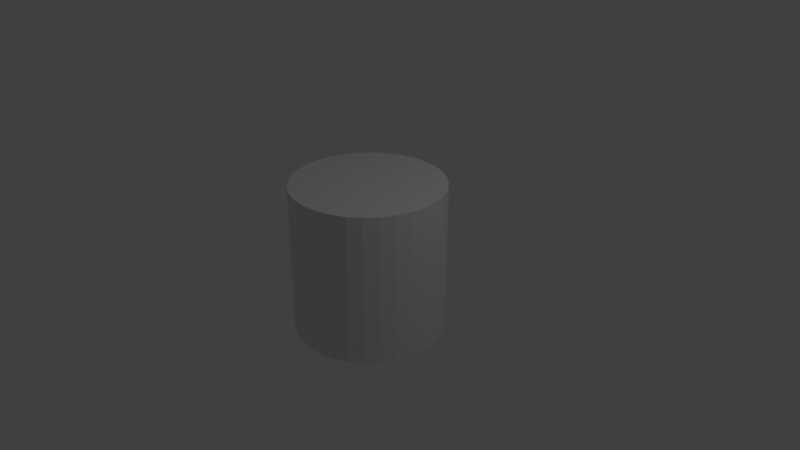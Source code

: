 # Source: cylinder.blend  (saved by Blender 2.79.0; exported with 4.5.12 LTS)
import bpy
from mathutils import Matrix  # noqa: F401  (used for matrix-valued properties, if any)

bpy.ops.wm.read_factory_settings(use_empty=True)
scene = bpy.context.scene
scene.name = 'Scene'

# ---- collections
col_collection_1 = bpy.data.collections.new('Collection 1'); scene.collection.children.link(col_collection_1)

# ---- world
world_world = bpy.data.worlds.new('World'); scene.world = world_world
world_world.color = (0.05088, 0.05088, 0.05088)
world_world.use_sun_shadow = False
world_world.sun_shadow_jitter_overblur = 0.0
world_world.cycles.sampling_method = 'MANUAL'

# ---- cameras
cam_camera = bpy.data.cameras.new('Camera')
cam_camera.clip_end = 100.0
cam_camera.lens = 35.0
cam_camera.sensor_width = 32.0
cam_camera.sensor_height = 18.0
cam_camera.ortho_scale = 7.314
cam_camera.dof.focus_distance = 0.0
cam_camera.dof.aperture_fstop = 128.0

# ---- lights
light_lamp = bpy.data.lights.new('Lamp', 'POINT')
light_lamp.transmission_factor = 0.0
light_lamp.cutoff_distance = 30.0
light_lamp.energy = 100.0
light_lamp.shadow_buffer_clip_start = 1.001
light_lamp.shadow_soft_size = 0.1
light_lamp.shadow_maximum_resolution = 0.006
light_lamp.use_absolute_resolution = True

# ---- meshes
me_cylinder = bpy.data.meshes.new('Cylinder')
me_cylinder.from_pydata([(0.0, 1.0, -1.0), (0.0, 1.0, 1.0), (0.1951, 0.9808, -1.0), (0.1951, 0.9808, 1.0), (0.3827, 0.9239, -1.0), (0.3827, 0.9239, 1.0), (0.5556, 0.8315, -1.0), (0.5556, 0.8315, 1.0), (0.7071, 0.7071, -1.0), (0.7071, 0.7071, 1.0), (0.8315, 0.5556, -1.0), (0.8315, 0.5556, 1.0), (0.9239, 0.3827, -1.0), (0.9239, 0.3827, 1.0), (0.9808, 0.1951, -1.0), (0.9808, 0.1951, 1.0), (1.0, 7.55e-08, -1.0), (1.0, 7.55e-08, 1.0), (0.9808, -0.1951, -1.0), (0.9808, -0.1951, 1.0), (0.9239, -0.3827, -1.0), (0.9239, -0.3827, 1.0), (0.8315, -0.5556, -1.0), (0.8315, -0.5556, 1.0), (0.7071, -0.7071, -1.0), (0.7071, -0.7071, 1.0), (0.5556, -0.8315, -1.0), (0.5556, -0.8315, 1.0), (0.3827, -0.9239, -1.0), (0.3827, -0.9239, 1.0), (0.1951, -0.9808, -1.0), (0.1951, -0.9808, 1.0), (-3.258e-07, -1.0, -1.0), (-3.258e-07, -1.0, 1.0), (-0.1951, -0.9808, -1.0), (-0.1951, -0.9808, 1.0), (-0.3827, -0.9239, -1.0), (-0.3827, -0.9239, 1.0), (-0.5556, -0.8315, -1.0), (-0.5556, -0.8315, 1.0), (-0.7071, -0.7071, -1.0), (-0.7071, -0.7071, 1.0), (-0.8315, -0.5556, -1.0), (-0.8315, -0.5556, 1.0), (-0.9239, -0.3827, -1.0), (-0.9239, -0.3827, 1.0), (-0.9808, -0.1951, -1.0), (-0.9808, -0.1951, 1.0), (-1.0, 9.656e-07, -1.0), (-1.0, 9.656e-07, 1.0), (-0.9808, 0.1951, -1.0), (-0.9808, 0.1951, 1.0), (-0.9239, 0.3827, -1.0), (-0.9239, 0.3827, 1.0), (-0.8315, 0.5556, -1.0), (-0.8315, 0.5556, 1.0), (-0.7071, 0.7071, -1.0), (-0.7071, 0.7071, 1.0), (-0.5556, 0.8315, -1.0), (-0.5556, 0.8315, 1.0), (-0.3827, 0.9239, -1.0), (-0.3827, 0.9239, 1.0), (-0.1951, 0.9808, -1.0), (-0.1951, 0.9808, 1.0)], [], [(0, 1, 3, 2), (2, 3, 5, 4), (4, 5, 7, 6), (6, 7, 9, 8), (8, 9, 11, 10), (10, 11, 13, 12), (12, 13, 15, 14), (14, 15, 17, 16), (16, 17, 19, 18), (18, 19, 21, 20), (20, 21, 23, 22), (22, 23, 25, 24), (24, 25, 27, 26), (26, 27, 29, 28), (28, 29, 31, 30), (30, 31, 33, 32), (32, 33, 35, 34), (34, 35, 37, 36), (36, 37, 39, 38), (38, 39, 41, 40), (40, 41, 43, 42), (42, 43, 45, 44), (44, 45, 47, 46), (46, 47, 49, 48), (48, 49, 51, 50), (50, 51, 53, 52), (52, 53, 55, 54), (54, 55, 57, 56), (56, 57, 59, 58), (58, 59, 61, 60), (3, 1, 63, 61, 59, 57, 55, 53, 51, 49, 47, 45, 43, 41, 39, 37, 35, 33, 31, 29, 27, 25, 23, 21, 19, 17, 15, 13, 11, 9, 7, 5), (60, 61, 63, 62), (62, 63, 1, 0), (0, 2, 4, 6, 8, 10, 12, 14, 16, 18, 20, 22, 24, 26, 28, 30, 32, 34, 36, 38, 40, 42, 44, 46, 48, 50, 52, 54, 56, 58, 60, 62)])
me_cylinder.use_remesh_preserve_volume = False
me_cylinder.use_remesh_preserve_attributes = False
me_cylinder.use_mirror_vertex_groups = False
me_cylinder.update()

# ---- objects
ob_cylinder = bpy.data.objects.new('Cylinder', me_cylinder)
ob_lamp = bpy.data.objects.new('Lamp', light_lamp)
ob_camera = bpy.data.objects.new('Camera', cam_camera)

# ---- transforms, parenting, visibility, modifiers, constraints
ob_cylinder.location = (0.0, 0.0, 0.0)
ob_cylinder.lineart.crease_threshold = 0.0
ob_lamp.location = (4.076, 1.005, 5.904)
ob_lamp.rotation_euler = (0.6503, 0.05522, 1.866)
ob_lamp.lock_rotations_4d = False
ob_lamp.empty_display_type = 'ARROWS'
ob_lamp.color = (0.0, 0.0, 0.0, 0.0)
ob_lamp.lineart.crease_threshold = 0.0
ob_camera.location = (7.481, -6.508, 5.344)
ob_camera.rotation_euler = (1.109, 0.0, 0.8149)
ob_camera.lock_rotations_4d = False
ob_camera.empty_display_type = 'ARROWS'
ob_camera.color = (0.0, 0.0, 0.0, 0.0)
ob_camera.display_type = 'WIRE'
ob_camera.lineart.crease_threshold = 0.0

# ---- collection membership
col_collection_1.objects.link(ob_cylinder)
col_collection_1.objects.link(ob_lamp)
col_collection_1.objects.link(ob_camera)

# ---- scene / render settings (as saved in the file)
scene.camera = ob_camera
scene.frame_start = 1; scene.frame_end = 250; scene.frame_set(1)
scene.render.engine = 'BLENDER_EEVEE_NEXT'
scene.render.resolution_percentage = 50
scene.render.dither_intensity = 0.0
scene.cycles.use_denoising = False
scene.cycles.samples = 128
scene.cycles.sampling_pattern = 'TABULATED_SOBOL'
scene.cycles.use_adaptive_sampling = False
scene.cycles.use_light_tree = False
scene.cycles.blur_glossy = 0.0
scene.cycles.sample_clamp_indirect = 0.0
scene.view_settings.view_transform = 'Standard'
bpy.context.view_layer.update()
